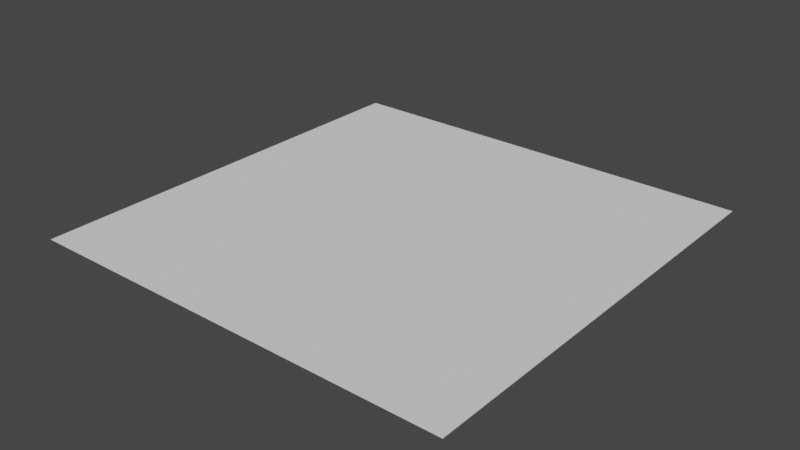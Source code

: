 # Source: flat_grass.blend  (saved by Blender 3.2.14; exported with 4.5.12 LTS)
import bpy
from mathutils import Matrix  # noqa: F401  (used for matrix-valued properties, if any)

bpy.ops.wm.read_factory_settings(use_empty=True)
scene = bpy.context.scene
scene.name = 'Scene'

# ---- collections
col_collection = bpy.data.collections.new('Collection'); scene.collection.children.link(col_collection)

# ---- world
world_world = bpy.data.worlds.new('World'); scene.world = world_world
world_world.use_nodes = True; world_world.node_tree.nodes.clear()
_N = world_world.node_tree.nodes; _L = world_world.node_tree.links
n0 = _N.new('ShaderNodeOutputWorld'); n0.name = 'World Output'; n0.location = (300, 300)
n1 = _N.new('ShaderNodeBackground'); n1.name = 'Background'; n1.location = (10, 300)
n1.inputs[0].default_value = (0.05088, 0.05088, 0.05088, 1.0)
_L.new(n1.outputs[0], n0.inputs[0])
n0.is_active_output = True
world_world.color = (0.05088, 0.05088, 0.05088)
world_world.use_sun_shadow = False
world_world.sun_shadow_jitter_overblur = 0.0

# ---- meshes
me_plane = bpy.data.meshes.new('Plane')
me_plane.from_pydata([(-0.5, -0.5, 0.0), (0.5, -0.5, 0.0), (-0.5, 0.5, 0.0), (0.5, 0.5, 0.0)], [], [(0, 1, 3), (2, 0, 3)])
_uv = me_plane.uv_layers.new(name='UVMap')
_uv.uv.foreach_set('vector', [0.0, 0.0, 1.0, 0.0, 1.0, 1.0, 0.0, 1.0, 0.0, 0.0, 1.0, 1.0])
me_plane.update()

# ---- objects
ob_flat_grass = bpy.data.objects.new('Flat Grass', me_plane)

# ---- transforms, parenting, visibility, modifiers, constraints
ob_flat_grass.location = (0.0, 0.0, 0.0)

# ---- collection membership
col_collection.objects.link(ob_flat_grass)

# ---- scene / render settings (as saved in the file)
scene.frame_start = 1; scene.frame_end = 250; scene.frame_set(1)
scene.render.engine = 'BLENDER_EEVEE_NEXT'
scene.cycles.sampling_pattern = 'TABULATED_SOBOL'
scene.cycles.use_light_tree = False
scene.view_settings.view_transform = 'Filmic'
bpy.context.view_layer.update()

# ---- added for rendering (the .blend has no active camera and no usable light): camera, sun
cam_auto = bpy.data.cameras.new('AutoCamera')
cam_auto.lens = 50.0
cam_auto.sensor_width = 36.0
cam_auto.clip_end = 1000.0
ob_auto_camera = bpy.data.objects.new('AutoCamera', cam_auto)
scene.collection.objects.link(ob_auto_camera)
ob_auto_camera.location = (1.30847, -1.57016, 1.04677)
ob_auto_camera.rotation_euler = (1.09748, -7.21219e-08, 0.694738)
scene.camera = ob_auto_camera
light_auto_sun = bpy.data.lights.new('AutoSun', 'SUN')
light_auto_sun.energy = 3.0
light_auto_sun.angle = 0.0523599
ob_auto_sun = bpy.data.objects.new('AutoSun', light_auto_sun)
scene.collection.objects.link(ob_auto_sun)
ob_auto_sun.rotation_euler = (0.872665, 0.174533, 0.523599)
bpy.context.view_layer.update()
